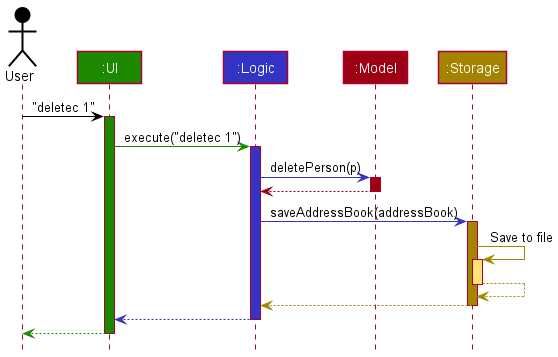

The diagram above was rendered by PlantUML. Its source (embedded in the PNG):
@startuml
!include style.puml

Actor User as user USER_COLOR
Participant ":UI" as ui UI_COLOR
Participant ":Logic" as logic LOGIC_COLOR
Participant ":Model" as model MODEL_COLOR
Participant ":Storage" as storage STORAGE_COLOR

user -[USER_COLOR]> ui : "deletec 1"
activate ui UI_COLOR

ui -[UI_COLOR]> logic : execute("deletec 1")
activate logic LOGIC_COLOR

logic -[LOGIC_COLOR]> model : deletePerson(p)
activate model MODEL_COLOR

model -[MODEL_COLOR]-> logic
deactivate model

logic -[LOGIC_COLOR]> storage : saveAddressBook(addressBook)
activate storage STORAGE_COLOR

storage -[STORAGE_COLOR]> storage : Save to file
activate storage STORAGE_COLOR_T1
storage --[STORAGE_COLOR]> storage
deactivate storage

storage --[STORAGE_COLOR]> logic
deactivate storage

logic --[LOGIC_COLOR]> ui
deactivate logic

ui--[UI_COLOR]> user
deactivate ui
@enduml